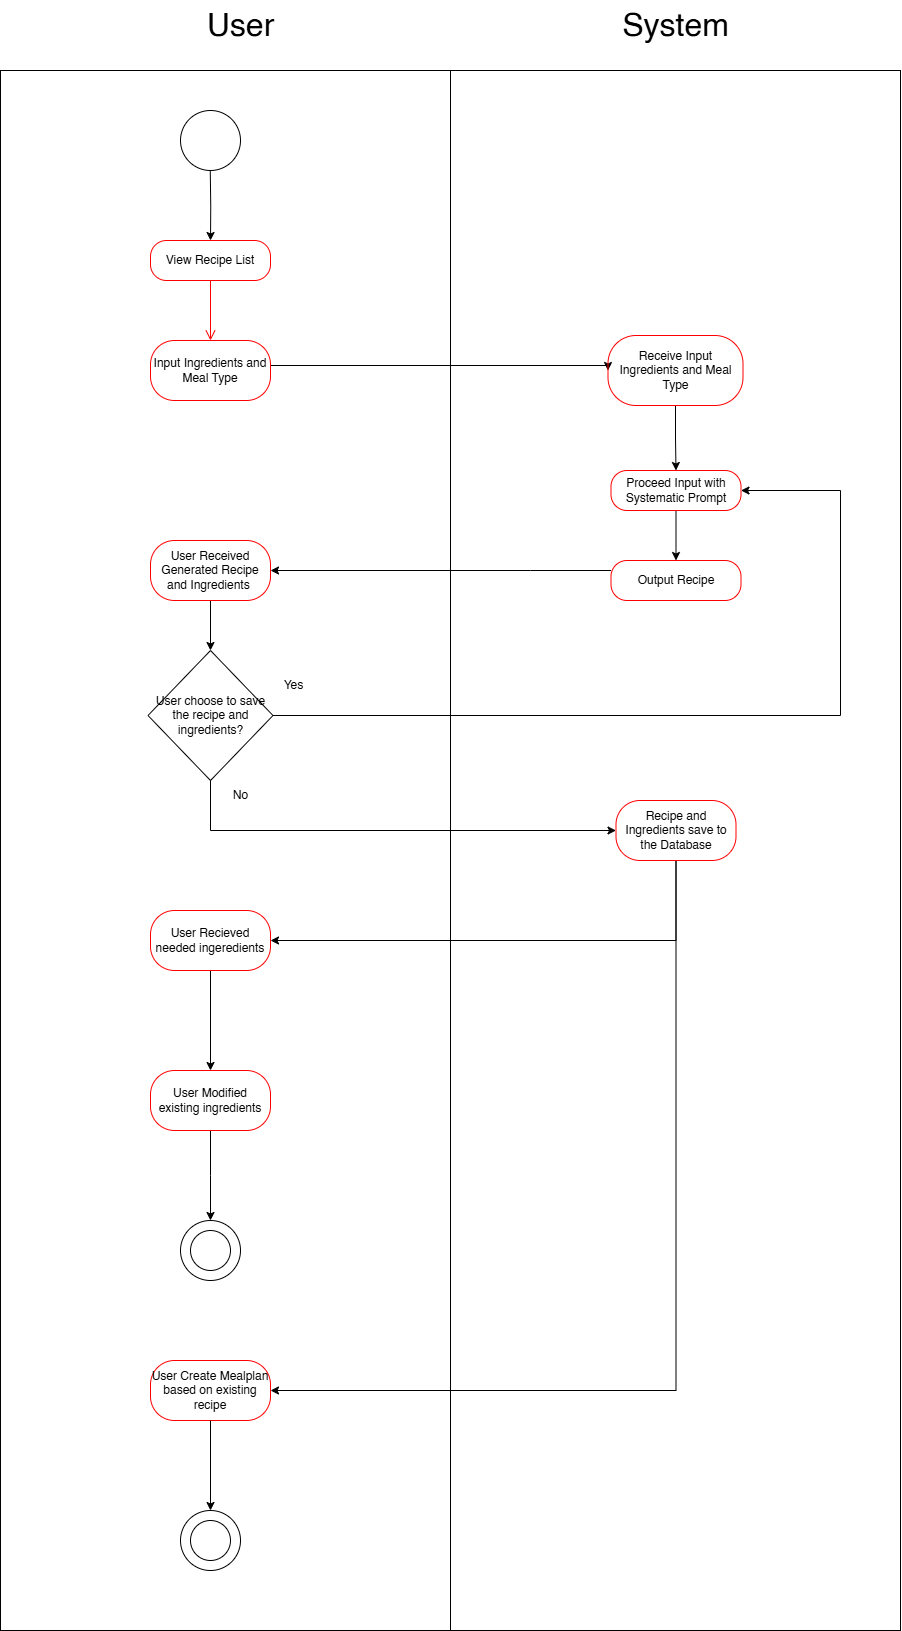

The diagram above was exported from draw.io. Its source (the exported page's mxGraphModel, read from the mxfile embedded in the PNG):
<mxGraphModel dx="3013" dy="1858" grid="1" gridSize="10" guides="1" tooltips="1" connect="1" arrows="1" fold="1" page="1" pageScale="1" pageWidth="827" pageHeight="1169" math="0" shadow="0">
  <root>
    <mxCell id="0" />
    <mxCell id="1" parent="0" />
    <mxCell id="2" value="" style="rounded=0;whiteSpace=wrap;html=1;movable=1;resizable=1;rotatable=1;deletable=1;editable=1;locked=0;connectable=1;" vertex="1" parent="1">
      <mxGeometry x="2030" y="70" width="450" height="1560" as="geometry" />
    </mxCell>
    <mxCell id="3" value="" style="rounded=0;whiteSpace=wrap;html=1;movable=1;resizable=1;rotatable=1;deletable=1;editable=1;locked=0;connectable=1;" vertex="1" parent="1">
      <mxGeometry x="1580" y="70" width="450" height="1560" as="geometry" />
    </mxCell>
    <mxCell id="4" value="&lt;font style=&quot;font-size: 32px;&quot;&gt;User&lt;/font&gt;" style="text;html=1;align=center;verticalAlign=middle;resizable=0;points=[];autosize=1;strokeColor=none;fillColor=none;" vertex="1" parent="1">
      <mxGeometry x="1775" width="90" height="50" as="geometry" />
    </mxCell>
    <mxCell id="5" value="&lt;font style=&quot;font-size: 32px;&quot;&gt;System&lt;/font&gt;" style="text;html=1;align=center;verticalAlign=middle;resizable=0;points=[];autosize=1;strokeColor=none;fillColor=none;" vertex="1" parent="1">
      <mxGeometry x="2190" width="130" height="50" as="geometry" />
    </mxCell>
    <mxCell id="6" style="edgeStyle=orthogonalEdgeStyle;rounded=0;orthogonalLoop=1;jettySize=auto;html=1;entryX=0.5;entryY=0;entryDx=0;entryDy=0;" edge="1" target="7" parent="1">
      <mxGeometry relative="1" as="geometry">
        <mxPoint x="1789.76" y="220" as="targetPoint" />
        <mxPoint x="1789.76" y="170" as="sourcePoint" />
        <Array as="points" />
      </mxGeometry>
    </mxCell>
    <mxCell id="7" value="View Recipe List" style="rounded=1;whiteSpace=wrap;html=1;arcSize=40;fontColor=#000000;fillColor=none;strokeColor=light-dark(#FF0000,#FFFFFF);" vertex="1" parent="1">
      <mxGeometry x="1730" y="240" width="120" height="40" as="geometry" />
    </mxCell>
    <mxCell id="8" value="" style="edgeStyle=orthogonalEdgeStyle;html=1;verticalAlign=bottom;endArrow=open;endSize=8;strokeColor=light-dark(#ff0000, #ffffff);rounded=0;entryX=0.5;entryY=0;entryDx=0;entryDy=0;" edge="1" source="7" target="13" parent="1">
      <mxGeometry relative="1" as="geometry">
        <mxPoint x="1790" y="350" as="targetPoint" />
      </mxGeometry>
    </mxCell>
    <mxCell id="9" value="" style="ellipse;whiteSpace=wrap;html=1;aspect=fixed;" vertex="1" parent="1">
      <mxGeometry x="1760" y="110" width="60" height="60" as="geometry" />
    </mxCell>
    <mxCell id="10" value="" style="ellipse;whiteSpace=wrap;html=1;aspect=fixed;" vertex="1" parent="1">
      <mxGeometry x="1760" y="1220" width="60" height="60" as="geometry" />
    </mxCell>
    <mxCell id="11" value="" style="ellipse;whiteSpace=wrap;html=1;aspect=fixed;" vertex="1" parent="1">
      <mxGeometry x="1770" y="1230" width="40" height="40" as="geometry" />
    </mxCell>
    <mxCell id="12" style="edgeStyle=orthogonalEdgeStyle;rounded=0;orthogonalLoop=1;jettySize=auto;html=1;entryX=0;entryY=0.5;entryDx=0;entryDy=0;" edge="1" source="13" target="15" parent="1">
      <mxGeometry relative="1" as="geometry">
        <Array as="points">
          <mxPoint x="2188" y="365" />
        </Array>
      </mxGeometry>
    </mxCell>
    <mxCell id="13" value="Input Ingredients and Meal Type" style="rounded=1;whiteSpace=wrap;html=1;arcSize=40;fontColor=#000000;fillColor=none;strokeColor=light-dark(#FF0000,#FFFFFF);" vertex="1" parent="1">
      <mxGeometry x="1730" y="340" width="120" height="60" as="geometry" />
    </mxCell>
    <mxCell id="14" style="edgeStyle=orthogonalEdgeStyle;rounded=0;orthogonalLoop=1;jettySize=auto;html=1;entryX=0.5;entryY=0;entryDx=0;entryDy=0;" edge="1" source="15" target="17" parent="1">
      <mxGeometry relative="1" as="geometry" />
    </mxCell>
    <mxCell id="15" value="Receive Input Ingredients and Meal Type" style="rounded=1;whiteSpace=wrap;html=1;arcSize=40;fontColor=#000000;fillColor=none;strokeColor=light-dark(#FF0000,#FFFFFF);" vertex="1" parent="1">
      <mxGeometry x="2187.5" y="335" width="135" height="70" as="geometry" />
    </mxCell>
    <mxCell id="16" style="edgeStyle=orthogonalEdgeStyle;rounded=0;orthogonalLoop=1;jettySize=auto;html=1;entryX=0.5;entryY=0;entryDx=0;entryDy=0;" edge="1" source="17" target="19" parent="1">
      <mxGeometry relative="1" as="geometry" />
    </mxCell>
    <mxCell id="17" value="Proceed Input with&lt;div&gt;Systematic Prompt&lt;/div&gt;" style="rounded=1;whiteSpace=wrap;html=1;arcSize=40;fontColor=#000000;fillColor=none;strokeColor=light-dark(#FF0000,#FFFFFF);" vertex="1" parent="1">
      <mxGeometry x="2190.5" y="470" width="130" height="40" as="geometry" />
    </mxCell>
    <mxCell id="18" style="edgeStyle=orthogonalEdgeStyle;rounded=0;orthogonalLoop=1;jettySize=auto;html=1;" edge="1" source="19" target="21" parent="1">
      <mxGeometry relative="1" as="geometry">
        <Array as="points">
          <mxPoint x="2110" y="570" />
          <mxPoint x="2110" y="570" />
        </Array>
      </mxGeometry>
    </mxCell>
    <mxCell id="19" value="Output Recipe" style="rounded=1;whiteSpace=wrap;html=1;arcSize=40;fontColor=#000000;fillColor=none;strokeColor=light-dark(#FF0000,#FFFFFF);" vertex="1" parent="1">
      <mxGeometry x="2190.5" y="560" width="130" height="40" as="geometry" />
    </mxCell>
    <mxCell id="20" style="edgeStyle=orthogonalEdgeStyle;rounded=0;orthogonalLoop=1;jettySize=auto;html=1;entryX=0.5;entryY=0;entryDx=0;entryDy=0;" edge="1" source="21" target="26" parent="1">
      <mxGeometry relative="1" as="geometry" />
    </mxCell>
    <mxCell id="21" value="User Received Generated Recipe and Ingredients&amp;nbsp;" style="rounded=1;whiteSpace=wrap;html=1;arcSize=40;fontColor=#000000;fillColor=none;strokeColor=light-dark(#FF0000,#FFFFFF);" vertex="1" parent="1">
      <mxGeometry x="1730" y="540" width="120" height="60" as="geometry" />
    </mxCell>
    <mxCell id="22" style="edgeStyle=orthogonalEdgeStyle;rounded=0;orthogonalLoop=1;jettySize=auto;html=1;entryX=1;entryY=0.5;entryDx=0;entryDy=0;exitX=0.5;exitY=1;exitDx=0;exitDy=0;" edge="1" source="24" target="31" parent="1">
      <mxGeometry relative="1" as="geometry">
        <mxPoint x="2255.4736842105267" y="810" as="sourcePoint" />
        <Array as="points">
          <mxPoint x="2255" y="940" />
        </Array>
      </mxGeometry>
    </mxCell>
    <mxCell id="23" style="edgeStyle=orthogonalEdgeStyle;rounded=0;orthogonalLoop=1;jettySize=auto;html=1;entryX=1;entryY=0.5;entryDx=0;entryDy=0;" edge="1" source="24" target="34" parent="1">
      <mxGeometry relative="1" as="geometry">
        <Array as="points">
          <mxPoint x="2255" y="1390" />
        </Array>
      </mxGeometry>
    </mxCell>
    <mxCell id="24" value="Recipe and Ingredients save to the Database" style="rounded=1;whiteSpace=wrap;html=1;arcSize=40;fontColor=#000000;fillColor=none;strokeColor=light-dark(#FF0000,#FFFFFF);" vertex="1" parent="1">
      <mxGeometry x="2195.5" y="800" width="120" height="60" as="geometry" />
    </mxCell>
    <mxCell id="25" style="edgeStyle=orthogonalEdgeStyle;rounded=0;orthogonalLoop=1;jettySize=auto;html=1;entryX=1;entryY=0.5;entryDx=0;entryDy=0;" edge="1" source="26" target="17" parent="1">
      <mxGeometry relative="1" as="geometry">
        <Array as="points">
          <mxPoint x="2420" y="715" />
          <mxPoint x="2420" y="490" />
        </Array>
      </mxGeometry>
    </mxCell>
    <mxCell id="26" value="&lt;span&gt;&lt;font style=&quot;color: rgb(0, 0, 0);&quot;&gt;User choose to save the recipe and ingredients?&lt;/font&gt;&lt;/span&gt;" style="rhombus;whiteSpace=wrap;html=1;fillColor=none;" vertex="1" parent="1">
      <mxGeometry x="1727.5" y="650" width="125" height="130" as="geometry" />
    </mxCell>
    <mxCell id="27" style="edgeStyle=orthogonalEdgeStyle;rounded=0;orthogonalLoop=1;jettySize=auto;html=1;entryX=0;entryY=0.5;entryDx=0;entryDy=0;exitX=0.5;exitY=1;exitDx=0;exitDy=0;" edge="1" source="26" target="24" parent="1">
      <mxGeometry relative="1" as="geometry" />
    </mxCell>
    <mxCell id="28" value="Yes" style="text;html=1;align=center;verticalAlign=middle;resizable=0;points=[];autosize=1;strokeColor=none;fillColor=none;" vertex="1" parent="1">
      <mxGeometry x="1852.5" y="670" width="40" height="30" as="geometry" />
    </mxCell>
    <mxCell id="29" value="No" style="text;html=1;align=center;verticalAlign=middle;resizable=0;points=[];autosize=1;strokeColor=none;fillColor=none;" vertex="1" parent="1">
      <mxGeometry x="1800" y="780" width="40" height="30" as="geometry" />
    </mxCell>
    <mxCell id="30" style="edgeStyle=orthogonalEdgeStyle;rounded=0;orthogonalLoop=1;jettySize=auto;html=1;entryX=0.5;entryY=0;entryDx=0;entryDy=0;" edge="1" source="31" target="33" parent="1">
      <mxGeometry relative="1" as="geometry" />
    </mxCell>
    <mxCell id="31" value="User Recieved needed ingeredients" style="rounded=1;whiteSpace=wrap;html=1;arcSize=40;fontColor=#000000;fillColor=none;strokeColor=light-dark(#FF0000,#FFFFFF);" vertex="1" parent="1">
      <mxGeometry x="1730" y="910" width="120" height="60" as="geometry" />
    </mxCell>
    <mxCell id="32" style="edgeStyle=orthogonalEdgeStyle;rounded=0;orthogonalLoop=1;jettySize=auto;html=1;" edge="1" source="33" parent="1">
      <mxGeometry relative="1" as="geometry">
        <mxPoint x="1790" y="1219.9999999999998" as="targetPoint" />
      </mxGeometry>
    </mxCell>
    <mxCell id="33" value="User Modified existing ingredients" style="rounded=1;whiteSpace=wrap;html=1;arcSize=40;fontColor=#000000;fillColor=none;strokeColor=light-dark(#FF0000,#FFFFFF);" vertex="1" parent="1">
      <mxGeometry x="1730" y="1070" width="120" height="60" as="geometry" />
    </mxCell>
    <mxCell id="34" value="User Create Mealplan based on existing recipe" style="rounded=1;whiteSpace=wrap;html=1;arcSize=40;fontColor=#000000;fillColor=none;strokeColor=light-dark(#FF0000,#FFFFFF);" vertex="1" parent="1">
      <mxGeometry x="1730" y="1360" width="120" height="60" as="geometry" />
    </mxCell>
    <mxCell id="35" value="" style="ellipse;whiteSpace=wrap;html=1;aspect=fixed;" vertex="1" parent="1">
      <mxGeometry x="1760" y="1510" width="60" height="60" as="geometry" />
    </mxCell>
    <mxCell id="36" value="" style="ellipse;whiteSpace=wrap;html=1;aspect=fixed;" vertex="1" parent="1">
      <mxGeometry x="1770" y="1520" width="40" height="40" as="geometry" />
    </mxCell>
    <mxCell id="37" style="edgeStyle=orthogonalEdgeStyle;rounded=0;orthogonalLoop=1;jettySize=auto;html=1;" edge="1" parent="1">
      <mxGeometry relative="1" as="geometry">
        <mxPoint x="1790" y="1509.9999999999998" as="targetPoint" />
        <mxPoint x="1790" y="1420" as="sourcePoint" />
      </mxGeometry>
    </mxCell>
  </root>
</mxGraphModel>